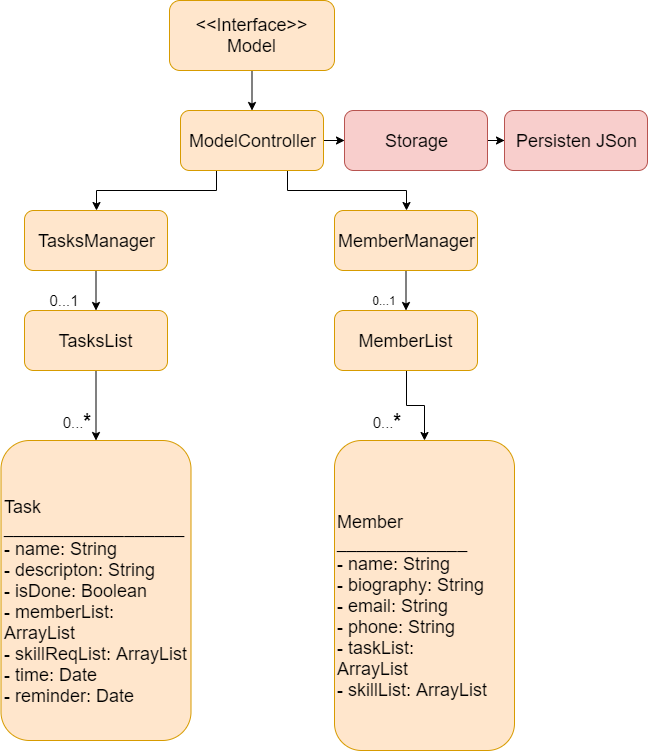

The diagram above was exported from draw.io. Its source (the exported page's mxGraphModel, read from the mxfile embedded in the PNG):
<mxGraphModel dx="1408" dy="699" grid="1" gridSize="10" guides="1" tooltips="1" connect="1" arrows="1" fold="1" page="1" pageScale="1" pageWidth="850" pageHeight="1100" math="0" shadow="0">
  <root>
    <mxCell id="0" />
    <mxCell id="1" parent="0" />
    <mxCell id="wrGJ_Nr-7qavP4WvvC_W-3" value="" style="edgeStyle=orthogonalEdgeStyle;rounded=0;orthogonalLoop=1;jettySize=auto;html=1;" edge="1" parent="1" source="wrGJ_Nr-7qavP4WvvC_W-1" target="wrGJ_Nr-7qavP4WvvC_W-2">
      <mxGeometry relative="1" as="geometry" />
    </mxCell>
    <mxCell id="wrGJ_Nr-7qavP4WvvC_W-1" value="&lt;font style=&quot;font-size: 18px&quot;&gt;&amp;lt;&amp;lt;Interface&amp;gt;&amp;gt;&lt;br&gt;Model&lt;/font&gt;" style="rounded=1;whiteSpace=wrap;html=1;fillColor=#ffe6cc;strokeColor=#d79b00;" vertex="1" parent="1">
      <mxGeometry x="365" y="40" width="165" height="70" as="geometry" />
    </mxCell>
    <mxCell id="wrGJ_Nr-7qavP4WvvC_W-13" value="" style="edgeStyle=orthogonalEdgeStyle;rounded=0;orthogonalLoop=1;jettySize=auto;html=1;" edge="1" parent="1" source="wrGJ_Nr-7qavP4WvvC_W-2" target="wrGJ_Nr-7qavP4WvvC_W-12">
      <mxGeometry relative="1" as="geometry" />
    </mxCell>
    <mxCell id="wrGJ_Nr-7qavP4WvvC_W-16" style="edgeStyle=orthogonalEdgeStyle;rounded=0;orthogonalLoop=1;jettySize=auto;html=1;exitX=0.75;exitY=1;exitDx=0;exitDy=0;" edge="1" parent="1" source="wrGJ_Nr-7qavP4WvvC_W-2" target="wrGJ_Nr-7qavP4WvvC_W-5">
      <mxGeometry relative="1" as="geometry" />
    </mxCell>
    <mxCell id="wrGJ_Nr-7qavP4WvvC_W-17" style="edgeStyle=orthogonalEdgeStyle;rounded=0;orthogonalLoop=1;jettySize=auto;html=1;exitX=0.25;exitY=1;exitDx=0;exitDy=0;" edge="1" parent="1" source="wrGJ_Nr-7qavP4WvvC_W-2" target="wrGJ_Nr-7qavP4WvvC_W-4">
      <mxGeometry relative="1" as="geometry" />
    </mxCell>
    <mxCell id="wrGJ_Nr-7qavP4WvvC_W-2" value="&lt;font style=&quot;font-size: 18px&quot;&gt;ModelController&lt;/font&gt;" style="rounded=1;whiteSpace=wrap;html=1;fillColor=#ffe6cc;strokeColor=#d79b00;" vertex="1" parent="1">
      <mxGeometry x="376" y="150" width="143" height="60" as="geometry" />
    </mxCell>
    <mxCell id="wrGJ_Nr-7qavP4WvvC_W-15" value="" style="edgeStyle=orthogonalEdgeStyle;rounded=0;orthogonalLoop=1;jettySize=auto;html=1;" edge="1" parent="1" source="wrGJ_Nr-7qavP4WvvC_W-12" target="wrGJ_Nr-7qavP4WvvC_W-14">
      <mxGeometry relative="1" as="geometry" />
    </mxCell>
    <mxCell id="wrGJ_Nr-7qavP4WvvC_W-12" value="&lt;font style=&quot;font-size: 18px&quot;&gt;Storage&lt;/font&gt;" style="rounded=1;whiteSpace=wrap;html=1;fillColor=#f8cecc;strokeColor=#b85450;" vertex="1" parent="1">
      <mxGeometry x="540" y="150" width="143" height="60" as="geometry" />
    </mxCell>
    <mxCell id="wrGJ_Nr-7qavP4WvvC_W-14" value="&lt;span style=&quot;font-size: 18px&quot;&gt;Persisten JSon&lt;/span&gt;" style="rounded=1;whiteSpace=wrap;html=1;fillColor=#f8cecc;strokeColor=#b85450;" vertex="1" parent="1">
      <mxGeometry x="700" y="150" width="143" height="60" as="geometry" />
    </mxCell>
    <mxCell id="wrGJ_Nr-7qavP4WvvC_W-19" value="" style="edgeStyle=orthogonalEdgeStyle;rounded=0;orthogonalLoop=1;jettySize=auto;html=1;" edge="1" parent="1" source="wrGJ_Nr-7qavP4WvvC_W-4" target="wrGJ_Nr-7qavP4WvvC_W-18">
      <mxGeometry relative="1" as="geometry" />
    </mxCell>
    <mxCell id="wrGJ_Nr-7qavP4WvvC_W-4" value="&lt;font style=&quot;font-size: 18px&quot;&gt;TasksManager&lt;/font&gt;" style="rounded=1;whiteSpace=wrap;html=1;fillColor=#ffe6cc;strokeColor=#d79b00;" vertex="1" parent="1">
      <mxGeometry x="220" y="250" width="143" height="60" as="geometry" />
    </mxCell>
    <mxCell id="wrGJ_Nr-7qavP4WvvC_W-25" value="" style="edgeStyle=orthogonalEdgeStyle;rounded=0;orthogonalLoop=1;jettySize=auto;html=1;" edge="1" parent="1" source="wrGJ_Nr-7qavP4WvvC_W-18" target="wrGJ_Nr-7qavP4WvvC_W-24">
      <mxGeometry relative="1" as="geometry" />
    </mxCell>
    <mxCell id="wrGJ_Nr-7qavP4WvvC_W-18" value="&lt;font style=&quot;font-size: 18px&quot;&gt;TasksList&lt;/font&gt;" style="rounded=1;whiteSpace=wrap;html=1;fillColor=#ffe6cc;strokeColor=#d79b00;" vertex="1" parent="1">
      <mxGeometry x="220" y="350" width="143" height="60" as="geometry" />
    </mxCell>
    <mxCell id="wrGJ_Nr-7qavP4WvvC_W-24" value="&lt;font style=&quot;font-size: 18px&quot;&gt;Task&lt;br&gt;__________________&lt;br&gt;- name: String&lt;br&gt;- descripton: String&lt;br&gt;- isDone: Boolean&lt;br&gt;- memberList: ArrayList&lt;br&gt;- skillReqList: ArrayList&lt;br&gt;- time: Date&lt;br&gt;- reminder: Date&lt;br&gt;&lt;/font&gt;" style="rounded=1;whiteSpace=wrap;html=1;fillColor=#ffe6cc;strokeColor=#d79b00;align=left;" vertex="1" parent="1">
      <mxGeometry x="196.5" y="480" width="190" height="300" as="geometry" />
    </mxCell>
    <mxCell id="wrGJ_Nr-7qavP4WvvC_W-21" value="" style="edgeStyle=orthogonalEdgeStyle;rounded=0;orthogonalLoop=1;jettySize=auto;html=1;" edge="1" parent="1" source="wrGJ_Nr-7qavP4WvvC_W-5" target="wrGJ_Nr-7qavP4WvvC_W-20">
      <mxGeometry relative="1" as="geometry" />
    </mxCell>
    <mxCell id="wrGJ_Nr-7qavP4WvvC_W-5" value="&lt;font style=&quot;font-size: 18px&quot;&gt;MemberManager&lt;/font&gt;" style="rounded=1;whiteSpace=wrap;html=1;fillColor=#ffe6cc;strokeColor=#d79b00;" vertex="1" parent="1">
      <mxGeometry x="530" y="250" width="143" height="60" as="geometry" />
    </mxCell>
    <mxCell id="wrGJ_Nr-7qavP4WvvC_W-27" value="" style="edgeStyle=orthogonalEdgeStyle;rounded=0;orthogonalLoop=1;jettySize=auto;html=1;" edge="1" parent="1" source="wrGJ_Nr-7qavP4WvvC_W-20" target="wrGJ_Nr-7qavP4WvvC_W-26">
      <mxGeometry relative="1" as="geometry" />
    </mxCell>
    <mxCell id="wrGJ_Nr-7qavP4WvvC_W-20" value="&lt;font style=&quot;font-size: 18px&quot;&gt;MemberList&lt;/font&gt;" style="rounded=1;whiteSpace=wrap;html=1;fillColor=#ffe6cc;strokeColor=#d79b00;" vertex="1" parent="1">
      <mxGeometry x="530" y="350" width="143" height="60" as="geometry" />
    </mxCell>
    <mxCell id="wrGJ_Nr-7qavP4WvvC_W-26" value="&lt;font style=&quot;font-size: 18px&quot;&gt;Member&lt;br&gt;_____________&lt;br&gt;- name: String&lt;br&gt;- biography: String&lt;br&gt;- email: String&lt;br&gt;- phone: String&lt;br&gt;- taskList: ArrayList&lt;br&gt;- skillList: ArrayList&lt;br&gt;&lt;/font&gt;" style="rounded=1;whiteSpace=wrap;html=1;fillColor=#ffe6cc;strokeColor=#d79b00;align=left;" vertex="1" parent="1">
      <mxGeometry x="530" y="480" width="180" height="310" as="geometry" />
    </mxCell>
    <mxCell id="wrGJ_Nr-7qavP4WvvC_W-22" value="&lt;font style=&quot;font-size: 15px&quot;&gt;0...1&lt;/font&gt;" style="text;html=1;strokeColor=none;fillColor=none;align=center;verticalAlign=middle;whiteSpace=wrap;rounded=0;" vertex="1" parent="1">
      <mxGeometry x="240" y="330" width="40" height="20" as="geometry" />
    </mxCell>
    <mxCell id="wrGJ_Nr-7qavP4WvvC_W-23" value="0...1" style="text;html=1;strokeColor=none;fillColor=none;align=center;verticalAlign=middle;whiteSpace=wrap;rounded=0;" vertex="1" parent="1">
      <mxGeometry x="560" y="330" width="40" height="20" as="geometry" />
    </mxCell>
    <mxCell id="wrGJ_Nr-7qavP4WvvC_W-28" value="&lt;font style=&quot;font-size: 15px&quot;&gt;0...&lt;/font&gt;&lt;font style=&quot;font-size: 20px&quot;&gt;&lt;b&gt;*&lt;/b&gt;&lt;/font&gt;" style="text;html=1;strokeColor=none;fillColor=none;align=center;verticalAlign=middle;whiteSpace=wrap;rounded=0;" vertex="1" parent="1">
      <mxGeometry x="251.5" y="450" width="40" height="20" as="geometry" />
    </mxCell>
    <mxCell id="wrGJ_Nr-7qavP4WvvC_W-30" value="&lt;font style=&quot;font-size: 15px&quot;&gt;0...&lt;/font&gt;&lt;font style=&quot;font-size: 20px&quot;&gt;&lt;b&gt;*&lt;/b&gt;&lt;/font&gt;" style="text;html=1;strokeColor=none;fillColor=none;align=center;verticalAlign=middle;whiteSpace=wrap;rounded=0;" vertex="1" parent="1">
      <mxGeometry x="561.5" y="450" width="40" height="20" as="geometry" />
    </mxCell>
  </root>
</mxGraphModel>